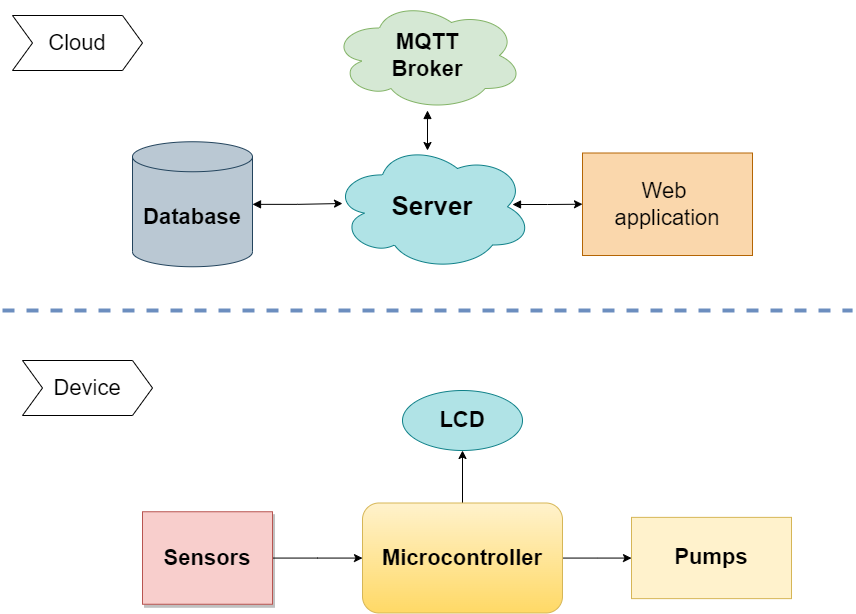

The diagram above was exported from draw.io. Its source (the exported page's mxGraphModel, read from the mxfile embedded in the PNG):
<mxGraphModel dx="2333" dy="777" grid="0" gridSize="10" guides="1" tooltips="1" connect="1" arrows="1" fold="1" page="1" pageScale="1" pageWidth="850" pageHeight="1100" math="0" shadow="0">
  <root>
    <mxCell id="0" />
    <mxCell id="1" parent="0" />
    <mxCell id="s_DKj_C1wkf5sG2ocdwb-10" value="" style="edgeStyle=orthogonalEdgeStyle;rounded=0;orthogonalLoop=1;jettySize=auto;html=1;fontSize=22;startArrow=block;startFill=1;endArrow=classic;endFill=1;" parent="1" target="s_DKj_C1wkf5sG2ocdwb-6" edge="1">
      <mxGeometry relative="1" as="geometry">
        <mxPoint x="510" y="214" as="sourcePoint" />
        <Array as="points" />
      </mxGeometry>
    </mxCell>
    <mxCell id="s_DKj_C1wkf5sG2ocdwb-4" value="&lt;font size=&quot;1&quot; style=&quot;&quot;&gt;&lt;b style=&quot;font-size: 26px;&quot;&gt;Server&lt;/b&gt;&lt;/font&gt;" style="ellipse;shape=cloud;whiteSpace=wrap;html=1;fontSize=22;fillColor=#b0e3e6;strokeColor=#0e8088;" parent="1" vertex="1">
      <mxGeometry x="330" y="152.5" width="200" height="127.5" as="geometry" />
    </mxCell>
    <mxCell id="s_DKj_C1wkf5sG2ocdwb-9" value="" style="edgeStyle=orthogonalEdgeStyle;rounded=0;orthogonalLoop=1;jettySize=auto;html=1;fontSize=22;endArrow=classic;endFill=1;startArrow=block;startFill=1;" parent="1" source="s_DKj_C1wkf5sG2ocdwb-5" edge="1">
      <mxGeometry relative="1" as="geometry">
        <mxPoint x="340" y="213" as="targetPoint" />
      </mxGeometry>
    </mxCell>
    <mxCell id="s_DKj_C1wkf5sG2ocdwb-5" value="&lt;b&gt;Database&lt;/b&gt;" style="shape=cylinder3;whiteSpace=wrap;html=1;boundedLbl=1;backgroundOutline=1;size=15;fontSize=22;fillColor=#bac8d3;strokeColor=#23445d;" parent="1" vertex="1">
      <mxGeometry x="130" y="151.25" width="120" height="125" as="geometry" />
    </mxCell>
    <mxCell id="s_DKj_C1wkf5sG2ocdwb-6" value="Web &lt;br&gt;application" style="rounded=0;whiteSpace=wrap;html=1;fontSize=22;fillColor=#fad7ac;strokeColor=#b46504;" parent="1" vertex="1">
      <mxGeometry x="580" y="162.5" width="170" height="102.5" as="geometry" />
    </mxCell>
    <mxCell id="s_DKj_C1wkf5sG2ocdwb-11" value="" style="edgeStyle=orthogonalEdgeStyle;rounded=0;orthogonalLoop=1;jettySize=auto;html=1;fontSize=22;startArrow=block;startFill=1;endArrow=classic;endFill=1;" parent="1" source="s_DKj_C1wkf5sG2ocdwb-7" edge="1">
      <mxGeometry relative="1" as="geometry">
        <mxPoint x="425" y="160" as="targetPoint" />
      </mxGeometry>
    </mxCell>
    <mxCell id="s_DKj_C1wkf5sG2ocdwb-7" value="&lt;b&gt;MQTT&lt;br&gt;Broker&lt;/b&gt;" style="ellipse;shape=cloud;whiteSpace=wrap;html=1;fontSize=22;fillColor=#d5e8d4;strokeColor=#82b366;" parent="1" vertex="1">
      <mxGeometry x="329" y="10" width="192" height="110" as="geometry" />
    </mxCell>
    <mxCell id="s_DKj_C1wkf5sG2ocdwb-12" value="" style="endArrow=none;html=1;rounded=0;fontSize=22;dashed=1;strokeWidth=4;fillColor=#dae8fc;gradientColor=#7ea6e0;strokeColor=#6c8ebf;" parent="1" edge="1">
      <mxGeometry width="50" height="50" relative="1" as="geometry">
        <mxPoint y="320" as="sourcePoint" />
        <mxPoint x="850" y="320" as="targetPoint" />
      </mxGeometry>
    </mxCell>
    <mxCell id="s_DKj_C1wkf5sG2ocdwb-29" value="" style="edgeStyle=orthogonalEdgeStyle;rounded=0;orthogonalLoop=1;jettySize=auto;html=1;fontSize=22;startArrow=none;startFill=0;endArrow=classic;endFill=1;strokeWidth=1;" parent="1" source="s_DKj_C1wkf5sG2ocdwb-18" target="s_DKj_C1wkf5sG2ocdwb-28" edge="1">
      <mxGeometry relative="1" as="geometry" />
    </mxCell>
    <mxCell id="s_DKj_C1wkf5sG2ocdwb-33" value="" style="edgeStyle=orthogonalEdgeStyle;rounded=0;orthogonalLoop=1;jettySize=auto;html=1;fontSize=22;startArrow=none;startFill=0;endArrow=classic;endFill=1;strokeWidth=1;" parent="1" source="s_DKj_C1wkf5sG2ocdwb-18" target="s_DKj_C1wkf5sG2ocdwb-32" edge="1">
      <mxGeometry relative="1" as="geometry" />
    </mxCell>
    <mxCell id="s_DKj_C1wkf5sG2ocdwb-18" value="&lt;b&gt;Microcontroller&lt;/b&gt;" style="rounded=1;whiteSpace=wrap;html=1;fontSize=22;fillColor=#fff2cc;gradientColor=#ffd966;strokeColor=#d6b656;" parent="1" vertex="1">
      <mxGeometry x="360" y="512.5" width="200" height="110" as="geometry" />
    </mxCell>
    <mxCell id="s_DKj_C1wkf5sG2ocdwb-20" value="&lt;span style=&quot;&quot;&gt;Cloud&lt;/span&gt;" style="shape=step;perimeter=stepPerimeter;whiteSpace=wrap;html=1;fixedSize=1;fontSize=22;" parent="1" vertex="1">
      <mxGeometry x="10" y="25" width="130" height="55" as="geometry" />
    </mxCell>
    <mxCell id="s_DKj_C1wkf5sG2ocdwb-21" value="&lt;span style=&quot;&quot;&gt;Device&lt;/span&gt;" style="shape=step;perimeter=stepPerimeter;whiteSpace=wrap;html=1;fixedSize=1;fontSize=22;gradientColor=none;" parent="1" vertex="1">
      <mxGeometry x="20" y="370" width="130" height="55" as="geometry" />
    </mxCell>
    <mxCell id="s_DKj_C1wkf5sG2ocdwb-27" value="" style="edgeStyle=orthogonalEdgeStyle;rounded=0;orthogonalLoop=1;jettySize=auto;html=1;fontSize=22;startArrow=none;startFill=0;endArrow=classic;endFill=1;strokeWidth=1;" parent="1" source="s_DKj_C1wkf5sG2ocdwb-23" target="s_DKj_C1wkf5sG2ocdwb-18" edge="1">
      <mxGeometry relative="1" as="geometry" />
    </mxCell>
    <mxCell id="s_DKj_C1wkf5sG2ocdwb-23" value="&lt;b&gt;Sensors&lt;/b&gt;&lt;span style=&quot;background-color: initial;&quot;&gt;&lt;br&gt;&lt;/span&gt;" style="rounded=0;whiteSpace=wrap;html=1;fontSize=22;shadow=1;sketch=0;glass=0;fillColor=#f8cecc;strokeColor=#b85450;" parent="1" vertex="1">
      <mxGeometry x="140" y="521.25" width="130" height="92.5" as="geometry" />
    </mxCell>
    <mxCell id="s_DKj_C1wkf5sG2ocdwb-28" value="&lt;b&gt;Pumps&lt;/b&gt;" style="rounded=0;whiteSpace=wrap;html=1;fontSize=22;sketch=0;fillColor=#fff2cc;strokeColor=#d6b656;" parent="1" vertex="1">
      <mxGeometry x="629" y="526.87" width="160" height="81.25" as="geometry" />
    </mxCell>
    <mxCell id="s_DKj_C1wkf5sG2ocdwb-32" value="&lt;b&gt;LCD&lt;/b&gt;" style="ellipse;whiteSpace=wrap;html=1;fontSize=22;rounded=1;fillColor=#b0e3e6;strokeColor=#0e8088;" parent="1" vertex="1">
      <mxGeometry x="400" y="400" width="120" height="60" as="geometry" />
    </mxCell>
  </root>
</mxGraphModel>